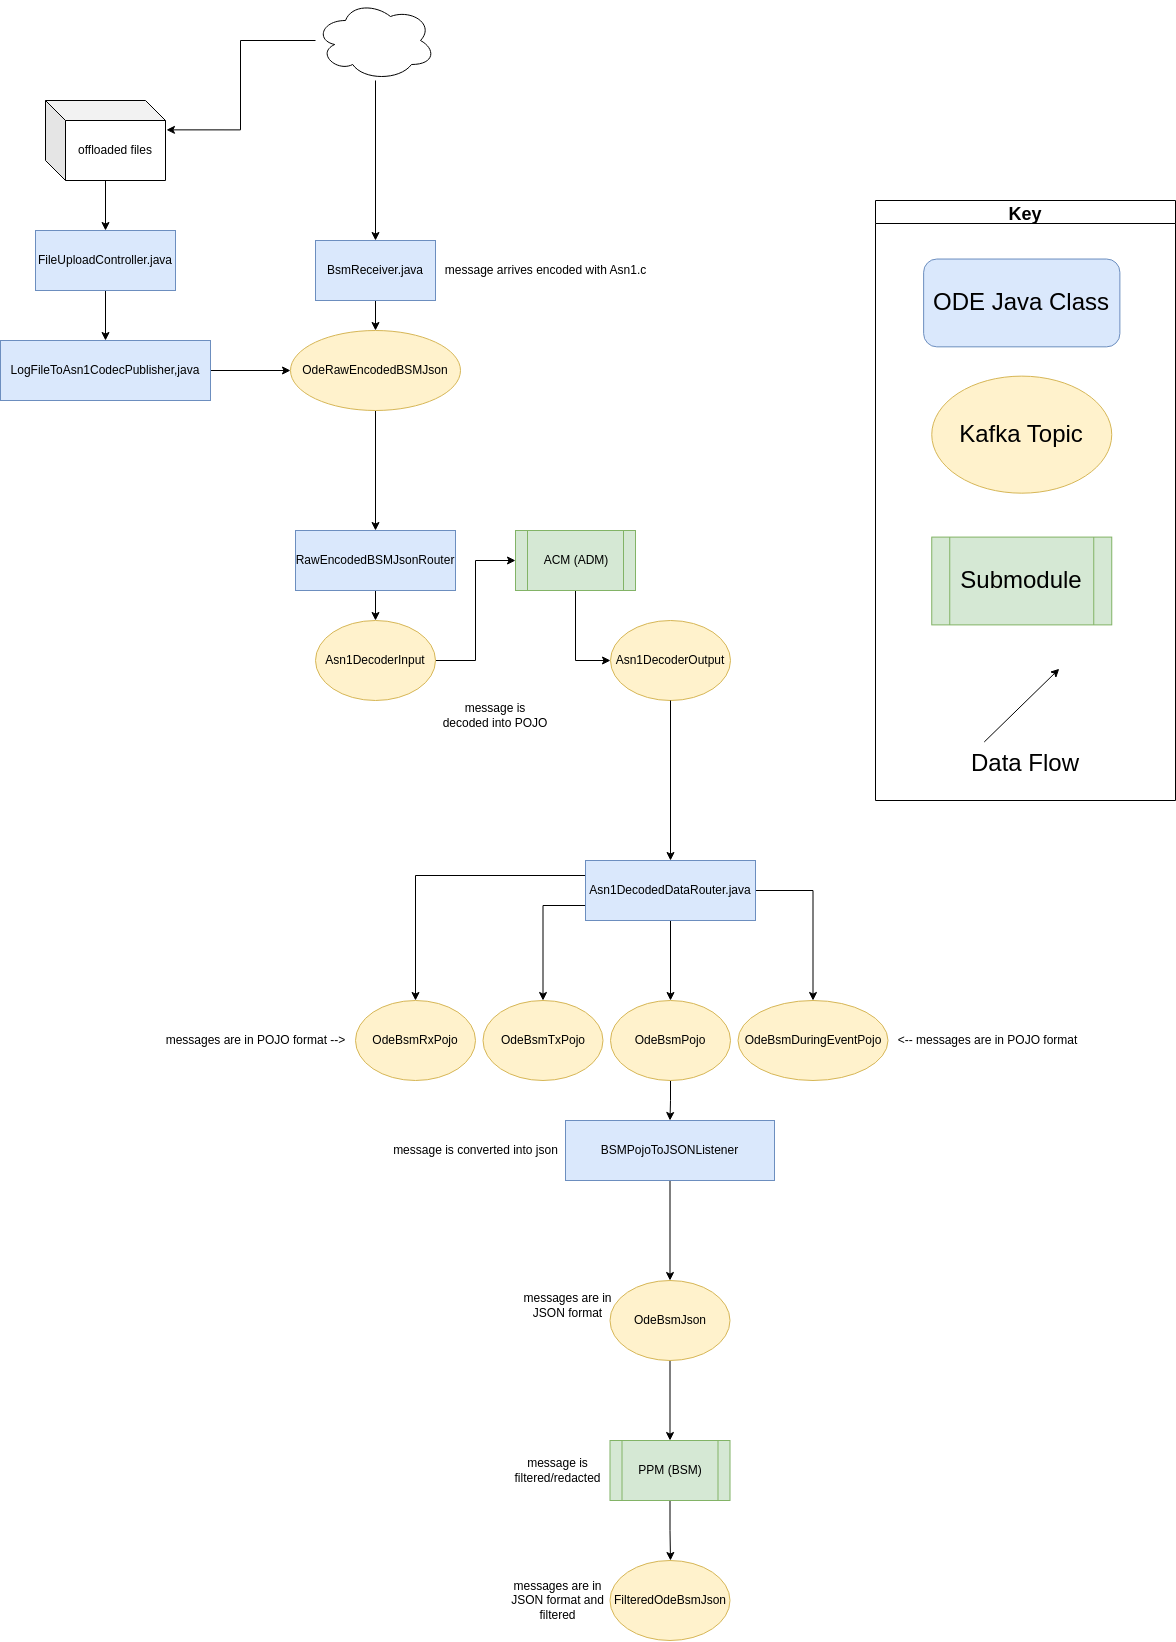

The diagram above was exported from draw.io. Its source (the exported page's mxGraphModel, read from the mxfile embedded in the PNG):
<mxGraphModel dx="2602" dy="2118" grid="1" gridSize="10" guides="1" tooltips="1" connect="1" arrows="1" fold="1" page="1" pageScale="1" pageWidth="827" pageHeight="1169" background="none" math="0" shadow="0">
  <root>
    <mxCell id="WIyWlLk6GJQsqaUBKTNV-0" />
    <mxCell id="WIyWlLk6GJQsqaUBKTNV-1" parent="WIyWlLk6GJQsqaUBKTNV-0" />
    <mxCell id="jXXAGItoZEFWX7bIlFFn-119" style="edgeStyle=orthogonalEdgeStyle;rounded=0;orthogonalLoop=1;jettySize=auto;html=1;labelBackgroundColor=none;fontSize=18;" parent="WIyWlLk6GJQsqaUBKTNV-1" source="8ujiRsxlkH-QBAE6qNTh-2" target="8ujiRsxlkH-QBAE6qNTh-22" edge="1">
      <mxGeometry relative="1" as="geometry" />
    </mxCell>
    <mxCell id="Ys6ZrjkEw98oZ9NDUKdI-1" style="edgeStyle=orthogonalEdgeStyle;rounded=0;orthogonalLoop=1;jettySize=auto;html=1;exitX=0;exitY=0.25;exitDx=0;exitDy=0;" parent="WIyWlLk6GJQsqaUBKTNV-1" source="8ujiRsxlkH-QBAE6qNTh-2" target="8ujiRsxlkH-QBAE6qNTh-20" edge="1">
      <mxGeometry relative="1" as="geometry" />
    </mxCell>
    <mxCell id="Ys6ZrjkEw98oZ9NDUKdI-2" style="edgeStyle=orthogonalEdgeStyle;rounded=0;orthogonalLoop=1;jettySize=auto;html=1;exitX=0;exitY=0.75;exitDx=0;exitDy=0;" parent="WIyWlLk6GJQsqaUBKTNV-1" source="8ujiRsxlkH-QBAE6qNTh-2" target="8ujiRsxlkH-QBAE6qNTh-21" edge="1">
      <mxGeometry relative="1" as="geometry" />
    </mxCell>
    <mxCell id="Ys6ZrjkEw98oZ9NDUKdI-4" style="edgeStyle=orthogonalEdgeStyle;rounded=0;orthogonalLoop=1;jettySize=auto;html=1;exitX=1;exitY=0.5;exitDx=0;exitDy=0;" parent="WIyWlLk6GJQsqaUBKTNV-1" source="8ujiRsxlkH-QBAE6qNTh-2" target="8ujiRsxlkH-QBAE6qNTh-18" edge="1">
      <mxGeometry relative="1" as="geometry" />
    </mxCell>
    <mxCell id="8ujiRsxlkH-QBAE6qNTh-2" value="Asn1DecodedDataRouter.java" style="rounded=0;whiteSpace=wrap;html=1;fillColor=#dae8fc;strokeColor=#6c8ebf;" parent="WIyWlLk6GJQsqaUBKTNV-1" vertex="1">
      <mxGeometry x="-230" y="-200" width="170" height="60" as="geometry" />
    </mxCell>
    <mxCell id="8ujiRsxlkH-QBAE6qNTh-18" value="OdeBsmDuringEventPojo" style="ellipse;whiteSpace=wrap;html=1;fillColor=#fff2cc;strokeColor=#d6b656;" parent="WIyWlLk6GJQsqaUBKTNV-1" vertex="1">
      <mxGeometry x="-77.5" y="-60" width="150" height="80" as="geometry" />
    </mxCell>
    <mxCell id="8ujiRsxlkH-QBAE6qNTh-20" value="OdeBsmRxPojo" style="ellipse;whiteSpace=wrap;html=1;fillColor=#fff2cc;strokeColor=#d6b656;" parent="WIyWlLk6GJQsqaUBKTNV-1" vertex="1">
      <mxGeometry x="-460" y="-60" width="120" height="80" as="geometry" />
    </mxCell>
    <mxCell id="gxxZRGfVhdAJ79STQYsQ-39" style="edgeStyle=orthogonalEdgeStyle;rounded=0;orthogonalLoop=1;jettySize=auto;html=1;entryX=0.5;entryY=0;entryDx=0;entryDy=0;" parent="WIyWlLk6GJQsqaUBKTNV-1" source="8ujiRsxlkH-QBAE6qNTh-22" target="gxxZRGfVhdAJ79STQYsQ-35" edge="1">
      <mxGeometry relative="1" as="geometry" />
    </mxCell>
    <mxCell id="8ujiRsxlkH-QBAE6qNTh-22" value="OdeBsmPojo" style="ellipse;whiteSpace=wrap;html=1;fillColor=#fff2cc;strokeColor=#d6b656;" parent="WIyWlLk6GJQsqaUBKTNV-1" vertex="1">
      <mxGeometry x="-205" y="-60" width="120" height="80" as="geometry" />
    </mxCell>
    <mxCell id="gxxZRGfVhdAJ79STQYsQ-4" style="edgeStyle=orthogonalEdgeStyle;rounded=0;orthogonalLoop=1;jettySize=auto;html=1;entryX=0.5;entryY=0;entryDx=0;entryDy=0;" parent="WIyWlLk6GJQsqaUBKTNV-1" source="gxxZRGfVhdAJ79STQYsQ-1" target="gxxZRGfVhdAJ79STQYsQ-3" edge="1">
      <mxGeometry relative="1" as="geometry" />
    </mxCell>
    <mxCell id="gxxZRGfVhdAJ79STQYsQ-1" value="BsmReceiver.java" style="rounded=0;whiteSpace=wrap;html=1;fillColor=#dae8fc;strokeColor=#6c8ebf;" parent="WIyWlLk6GJQsqaUBKTNV-1" vertex="1">
      <mxGeometry x="-500" y="-820" width="120" height="60" as="geometry" />
    </mxCell>
    <mxCell id="gxxZRGfVhdAJ79STQYsQ-10" style="edgeStyle=orthogonalEdgeStyle;rounded=0;orthogonalLoop=1;jettySize=auto;html=1;entryX=0.5;entryY=0;entryDx=0;entryDy=0;" parent="WIyWlLk6GJQsqaUBKTNV-1" source="gxxZRGfVhdAJ79STQYsQ-3" target="gxxZRGfVhdAJ79STQYsQ-11" edge="1">
      <mxGeometry relative="1" as="geometry">
        <mxPoint x="-440" y="-620" as="targetPoint" />
      </mxGeometry>
    </mxCell>
    <mxCell id="gxxZRGfVhdAJ79STQYsQ-3" value="OdeRawEncodedBSMJson" style="ellipse;whiteSpace=wrap;html=1;fillColor=#fff2cc;strokeColor=#d6b656;" parent="WIyWlLk6GJQsqaUBKTNV-1" vertex="1">
      <mxGeometry x="-525" y="-730" width="170" height="80" as="geometry" />
    </mxCell>
    <mxCell id="gxxZRGfVhdAJ79STQYsQ-20" style="edgeStyle=orthogonalEdgeStyle;rounded=0;orthogonalLoop=1;jettySize=auto;html=1;entryX=0;entryY=0.5;entryDx=0;entryDy=0;" parent="WIyWlLk6GJQsqaUBKTNV-1" source="gxxZRGfVhdAJ79STQYsQ-5" target="gxxZRGfVhdAJ79STQYsQ-19" edge="1">
      <mxGeometry relative="1" as="geometry" />
    </mxCell>
    <mxCell id="gxxZRGfVhdAJ79STQYsQ-5" value="ACM (ADM)" style="shape=process;whiteSpace=wrap;html=1;backgroundOutline=1;fillColor=#d5e8d4;strokeColor=#82b366;" parent="WIyWlLk6GJQsqaUBKTNV-1" vertex="1">
      <mxGeometry x="-300" y="-530" width="120" height="60" as="geometry" />
    </mxCell>
    <mxCell id="jXXAGItoZEFWX7bIlFFn-117" style="edgeStyle=orthogonalEdgeStyle;rounded=0;orthogonalLoop=1;jettySize=auto;html=1;labelBackgroundColor=none;fontSize=18;" parent="WIyWlLk6GJQsqaUBKTNV-1" source="gxxZRGfVhdAJ79STQYsQ-11" target="gxxZRGfVhdAJ79STQYsQ-13" edge="1">
      <mxGeometry relative="1" as="geometry" />
    </mxCell>
    <mxCell id="gxxZRGfVhdAJ79STQYsQ-11" value="RawEncodedBSMJsonRouter" style="rounded=0;whiteSpace=wrap;html=1;fillColor=#dae8fc;strokeColor=#6c8ebf;" parent="WIyWlLk6GJQsqaUBKTNV-1" vertex="1">
      <mxGeometry x="-520" y="-530" width="160" height="60" as="geometry" />
    </mxCell>
    <mxCell id="gxxZRGfVhdAJ79STQYsQ-18" style="edgeStyle=orthogonalEdgeStyle;rounded=0;orthogonalLoop=1;jettySize=auto;html=1;entryX=0;entryY=0.5;entryDx=0;entryDy=0;" parent="WIyWlLk6GJQsqaUBKTNV-1" source="gxxZRGfVhdAJ79STQYsQ-13" target="gxxZRGfVhdAJ79STQYsQ-5" edge="1">
      <mxGeometry relative="1" as="geometry" />
    </mxCell>
    <mxCell id="gxxZRGfVhdAJ79STQYsQ-13" value="Asn1DecoderInput" style="ellipse;whiteSpace=wrap;html=1;fillColor=#fff2cc;strokeColor=#d6b656;" parent="WIyWlLk6GJQsqaUBKTNV-1" vertex="1">
      <mxGeometry x="-500" y="-440" width="120" height="80" as="geometry" />
    </mxCell>
    <mxCell id="gxxZRGfVhdAJ79STQYsQ-19" value="Asn1DecoderOutput" style="ellipse;whiteSpace=wrap;html=1;fillColor=#fff2cc;strokeColor=#d6b656;" parent="WIyWlLk6GJQsqaUBKTNV-1" vertex="1">
      <mxGeometry x="-205" y="-440" width="120" height="80" as="geometry" />
    </mxCell>
    <mxCell id="20" style="edgeStyle=orthogonalEdgeStyle;rounded=0;orthogonalLoop=1;jettySize=auto;html=1;exitX=0.5;exitY=1;exitDx=0;exitDy=0;" edge="1" parent="WIyWlLk6GJQsqaUBKTNV-1" source="gxxZRGfVhdAJ79STQYsQ-35" target="gxxZRGfVhdAJ79STQYsQ-41">
      <mxGeometry relative="1" as="geometry" />
    </mxCell>
    <mxCell id="gxxZRGfVhdAJ79STQYsQ-35" value="BSMPojoToJSONListener" style="rounded=0;whiteSpace=wrap;html=1;fillColor=#dae8fc;strokeColor=#6c8ebf;" parent="WIyWlLk6GJQsqaUBKTNV-1" vertex="1">
      <mxGeometry x="-250" y="60" width="209" height="60" as="geometry" />
    </mxCell>
    <mxCell id="gxxZRGfVhdAJ79STQYsQ-45" style="edgeStyle=orthogonalEdgeStyle;rounded=0;orthogonalLoop=1;jettySize=auto;html=1;" parent="WIyWlLk6GJQsqaUBKTNV-1" source="gxxZRGfVhdAJ79STQYsQ-41" target="gxxZRGfVhdAJ79STQYsQ-44" edge="1">
      <mxGeometry relative="1" as="geometry" />
    </mxCell>
    <mxCell id="gxxZRGfVhdAJ79STQYsQ-41" value="OdeBsmJson" style="ellipse;whiteSpace=wrap;html=1;fillColor=#fff2cc;strokeColor=#d6b656;" parent="WIyWlLk6GJQsqaUBKTNV-1" vertex="1">
      <mxGeometry x="-205.5" y="220" width="120" height="80" as="geometry" />
    </mxCell>
    <mxCell id="gxxZRGfVhdAJ79STQYsQ-47" style="edgeStyle=orthogonalEdgeStyle;rounded=0;orthogonalLoop=1;jettySize=auto;html=1;" parent="WIyWlLk6GJQsqaUBKTNV-1" source="gxxZRGfVhdAJ79STQYsQ-44" edge="1">
      <mxGeometry relative="1" as="geometry">
        <mxPoint x="-145" y="500" as="targetPoint" />
      </mxGeometry>
    </mxCell>
    <mxCell id="gxxZRGfVhdAJ79STQYsQ-44" value="PPM (BSM)" style="shape=process;whiteSpace=wrap;html=1;backgroundOutline=1;fillColor=#d5e8d4;strokeColor=#82b366;" parent="WIyWlLk6GJQsqaUBKTNV-1" vertex="1">
      <mxGeometry x="-205.5" y="380" width="120" height="60" as="geometry" />
    </mxCell>
    <mxCell id="gxxZRGfVhdAJ79STQYsQ-46" value="FilteredOdeBsmJson" style="ellipse;whiteSpace=wrap;html=1;fillColor=#fff2cc;strokeColor=#d6b656;" parent="WIyWlLk6GJQsqaUBKTNV-1" vertex="1">
      <mxGeometry x="-205.5" y="500" width="120" height="80" as="geometry" />
    </mxCell>
    <mxCell id="8ujiRsxlkH-QBAE6qNTh-21" value="OdeBsmTxPojo" style="ellipse;whiteSpace=wrap;html=1;fillColor=#fff2cc;strokeColor=#d6b656;" parent="WIyWlLk6GJQsqaUBKTNV-1" vertex="1">
      <mxGeometry x="-332.5" y="-60" width="120" height="80" as="geometry" />
    </mxCell>
    <mxCell id="gxxZRGfVhdAJ79STQYsQ-108" style="edgeStyle=orthogonalEdgeStyle;rounded=0;orthogonalLoop=1;jettySize=auto;html=1;entryX=0.5;entryY=0;entryDx=0;entryDy=0;exitX=0.5;exitY=1;exitDx=0;exitDy=0;" parent="WIyWlLk6GJQsqaUBKTNV-1" source="gxxZRGfVhdAJ79STQYsQ-19" target="8ujiRsxlkH-QBAE6qNTh-2" edge="1">
      <mxGeometry relative="1" as="geometry">
        <mxPoint x="-145" y="-250" as="sourcePoint" />
      </mxGeometry>
    </mxCell>
    <mxCell id="jXXAGItoZEFWX7bIlFFn-113" value="" style="group" parent="WIyWlLk6GJQsqaUBKTNV-1" vertex="1" connectable="0">
      <mxGeometry x="60" y="-860" width="300" height="600" as="geometry" />
    </mxCell>
    <mxCell id="jXXAGItoZEFWX7bIlFFn-104" value="&lt;font style=&quot;font-size: 24px&quot;&gt;Submodule&lt;/font&gt;" style="shape=process;whiteSpace=wrap;html=1;backgroundOutline=1;fillColor=#d5e8d4;strokeColor=#82b366;labelBackgroundColor=none;" parent="jXXAGItoZEFWX7bIlFFn-113" vertex="1">
      <mxGeometry x="56.25" y="336.5853658536585" width="180" height="87.80487804878048" as="geometry" />
    </mxCell>
    <mxCell id="jXXAGItoZEFWX7bIlFFn-109" value="Key" style="swimlane;labelBackgroundColor=none;fontSize=18;" parent="jXXAGItoZEFWX7bIlFFn-113" vertex="1">
      <mxGeometry width="299.99999999999994" height="600" as="geometry" />
    </mxCell>
    <mxCell id="jXXAGItoZEFWX7bIlFFn-111" value="&lt;font style=&quot;font-size: 24px&quot;&gt;Data Flow&lt;/font&gt;" style="text;html=1;strokeColor=none;fillColor=none;align=center;verticalAlign=middle;whiteSpace=wrap;rounded=0;labelBackgroundColor=none;" parent="jXXAGItoZEFWX7bIlFFn-109" vertex="1">
      <mxGeometry x="90" y="541.46" width="120" height="43.9" as="geometry" />
    </mxCell>
    <mxCell id="jXXAGItoZEFWX7bIlFFn-112" value="" style="endArrow=classic;html=1;rounded=0;labelBackgroundColor=none;" parent="jXXAGItoZEFWX7bIlFFn-109" edge="1">
      <mxGeometry width="50" height="50" relative="1" as="geometry">
        <mxPoint x="108.75" y="541.4634146341463" as="sourcePoint" />
        <mxPoint x="183.74999999999997" y="468.29268292682923" as="targetPoint" />
      </mxGeometry>
    </mxCell>
    <mxCell id="jXXAGItoZEFWX7bIlFFn-103" value="&lt;font style=&quot;font-size: 24px&quot;&gt;Kafka Topic&lt;/font&gt;" style="ellipse;whiteSpace=wrap;html=1;fillColor=#fff2cc;strokeColor=#d6b656;labelBackgroundColor=none;" parent="jXXAGItoZEFWX7bIlFFn-109" vertex="1">
      <mxGeometry x="56.25" y="175.60975609756096" width="180" height="117.07317073170731" as="geometry" />
    </mxCell>
    <mxCell id="jXXAGItoZEFWX7bIlFFn-102" value="&lt;font style=&quot;font-size: 24px&quot;&gt;ODE Java Class&lt;/font&gt;" style="rounded=1;whiteSpace=wrap;html=1;fillColor=#dae8fc;strokeColor=#6c8ebf;labelBackgroundColor=none;" parent="jXXAGItoZEFWX7bIlFFn-109" vertex="1">
      <mxGeometry x="48.13" y="58.54" width="196.25" height="87.8" as="geometry" />
    </mxCell>
    <mxCell id="jXXAGItoZEFWX7bIlFFn-125" style="rounded=0;orthogonalLoop=1;jettySize=auto;html=1;labelBackgroundColor=none;fontSize=18;" parent="WIyWlLk6GJQsqaUBKTNV-1" source="jXXAGItoZEFWX7bIlFFn-124" target="gxxZRGfVhdAJ79STQYsQ-1" edge="1">
      <mxGeometry relative="1" as="geometry" />
    </mxCell>
    <mxCell id="TZf5zM55fmWr_lRqRG1q-4" style="edgeStyle=orthogonalEdgeStyle;rounded=0;orthogonalLoop=1;jettySize=auto;html=1;entryX=1.008;entryY=0.367;entryDx=0;entryDy=0;entryPerimeter=0;" parent="WIyWlLk6GJQsqaUBKTNV-1" source="jXXAGItoZEFWX7bIlFFn-124" target="6v1VqQN9XycCZhG1BsOU-9" edge="1">
      <mxGeometry relative="1" as="geometry" />
    </mxCell>
    <mxCell id="jXXAGItoZEFWX7bIlFFn-124" value="" style="ellipse;shape=cloud;whiteSpace=wrap;html=1;labelBackgroundColor=none;fontSize=18;" parent="WIyWlLk6GJQsqaUBKTNV-1" vertex="1">
      <mxGeometry x="-500" y="-1060" width="120" height="80" as="geometry" />
    </mxCell>
    <mxCell id="fSHBEm1k4UqAdWbgax0q-14" value="message arrives encoded with Asn1.c" style="text;html=1;align=center;verticalAlign=middle;resizable=0;points=[];autosize=1;strokeColor=none;fillColor=none;" parent="WIyWlLk6GJQsqaUBKTNV-1" vertex="1">
      <mxGeometry x="-380" y="-800" width="220" height="20" as="geometry" />
    </mxCell>
    <mxCell id="fSHBEm1k4UqAdWbgax0q-15" value="message is decoded into POJO" style="text;html=1;strokeColor=none;fillColor=none;align=center;verticalAlign=middle;whiteSpace=wrap;rounded=0;" parent="WIyWlLk6GJQsqaUBKTNV-1" vertex="1">
      <mxGeometry x="-375" y="-370" width="110" height="50" as="geometry" />
    </mxCell>
    <mxCell id="fSHBEm1k4UqAdWbgax0q-16" value="message is converted into json" style="text;html=1;align=center;verticalAlign=middle;resizable=0;points=[];autosize=1;strokeColor=none;fillColor=none;" parent="WIyWlLk6GJQsqaUBKTNV-1" vertex="1">
      <mxGeometry x="-430" y="80" width="180" height="20" as="geometry" />
    </mxCell>
    <mxCell id="fSHBEm1k4UqAdWbgax0q-17" value="message is filtered/redacted" style="text;html=1;strokeColor=none;fillColor=none;align=center;verticalAlign=middle;whiteSpace=wrap;rounded=0;" parent="WIyWlLk6GJQsqaUBKTNV-1" vertex="1">
      <mxGeometry x="-310.5" y="385" width="105" height="50" as="geometry" />
    </mxCell>
    <mxCell id="vuepou-b3sqZaG1YYVKJ-2" value="messages are in JSON format and filtered" style="text;html=1;strokeColor=none;fillColor=none;align=center;verticalAlign=middle;whiteSpace=wrap;rounded=0;" parent="WIyWlLk6GJQsqaUBKTNV-1" vertex="1">
      <mxGeometry x="-310.5" y="515" width="105" height="50" as="geometry" />
    </mxCell>
    <mxCell id="vuepou-b3sqZaG1YYVKJ-3" value="messages are in JSON format" style="text;html=1;strokeColor=none;fillColor=none;align=center;verticalAlign=middle;whiteSpace=wrap;rounded=0;" parent="WIyWlLk6GJQsqaUBKTNV-1" vertex="1">
      <mxGeometry x="-300" y="220" width="105" height="50" as="geometry" />
    </mxCell>
    <mxCell id="vuepou-b3sqZaG1YYVKJ-4" value="messages are in POJO format --&amp;gt;" style="text;html=1;align=center;verticalAlign=middle;resizable=0;points=[];autosize=1;strokeColor=none;fillColor=none;" parent="WIyWlLk6GJQsqaUBKTNV-1" vertex="1">
      <mxGeometry x="-660" y="-30" width="200" height="20" as="geometry" />
    </mxCell>
    <mxCell id="vuepou-b3sqZaG1YYVKJ-5" value="&amp;lt;-- messages are in POJO format" style="text;html=1;align=center;verticalAlign=middle;resizable=0;points=[];autosize=1;strokeColor=none;fillColor=none;" parent="WIyWlLk6GJQsqaUBKTNV-1" vertex="1">
      <mxGeometry x="72.5" y="-30" width="200" height="20" as="geometry" />
    </mxCell>
    <mxCell id="6v1VqQN9XycCZhG1BsOU-9" value="offloaded files" style="shape=cube;whiteSpace=wrap;html=1;boundedLbl=1;backgroundOutline=1;darkOpacity=0.05;darkOpacity2=0.1;" parent="WIyWlLk6GJQsqaUBKTNV-1" vertex="1">
      <mxGeometry x="-770" y="-960" width="120" height="80" as="geometry" />
    </mxCell>
    <mxCell id="6v1VqQN9XycCZhG1BsOU-10" style="edgeStyle=orthogonalEdgeStyle;rounded=0;orthogonalLoop=1;jettySize=auto;html=1;" parent="WIyWlLk6GJQsqaUBKTNV-1" source="6v1VqQN9XycCZhG1BsOU-9" target="6v1VqQN9XycCZhG1BsOU-11" edge="1">
      <mxGeometry relative="1" as="geometry" />
    </mxCell>
    <mxCell id="TZf5zM55fmWr_lRqRG1q-3" style="edgeStyle=orthogonalEdgeStyle;rounded=0;orthogonalLoop=1;jettySize=auto;html=1;exitX=0.5;exitY=1;exitDx=0;exitDy=0;entryX=0.5;entryY=0;entryDx=0;entryDy=0;" parent="WIyWlLk6GJQsqaUBKTNV-1" source="6v1VqQN9XycCZhG1BsOU-11" target="6v1VqQN9XycCZhG1BsOU-13" edge="1">
      <mxGeometry relative="1" as="geometry" />
    </mxCell>
    <mxCell id="6v1VqQN9XycCZhG1BsOU-11" value="FileUploadController.java" style="rounded=0;whiteSpace=wrap;html=1;fillColor=#dae8fc;strokeColor=#6c8ebf;" parent="WIyWlLk6GJQsqaUBKTNV-1" vertex="1">
      <mxGeometry x="-780" y="-830" width="140" height="60" as="geometry" />
    </mxCell>
    <mxCell id="TZf5zM55fmWr_lRqRG1q-5" style="edgeStyle=orthogonalEdgeStyle;rounded=0;orthogonalLoop=1;jettySize=auto;html=1;entryX=0;entryY=0.5;entryDx=0;entryDy=0;" parent="WIyWlLk6GJQsqaUBKTNV-1" source="6v1VqQN9XycCZhG1BsOU-13" target="gxxZRGfVhdAJ79STQYsQ-3" edge="1">
      <mxGeometry relative="1" as="geometry" />
    </mxCell>
    <mxCell id="6v1VqQN9XycCZhG1BsOU-13" value="LogFileToAsn1CodecPublisher,java" style="rounded=0;whiteSpace=wrap;html=1;fillColor=#dae8fc;strokeColor=#6c8ebf;" parent="WIyWlLk6GJQsqaUBKTNV-1" vertex="1">
      <mxGeometry x="-815" y="-720" width="210" height="60" as="geometry" />
    </mxCell>
  </root>
</mxGraphModel>